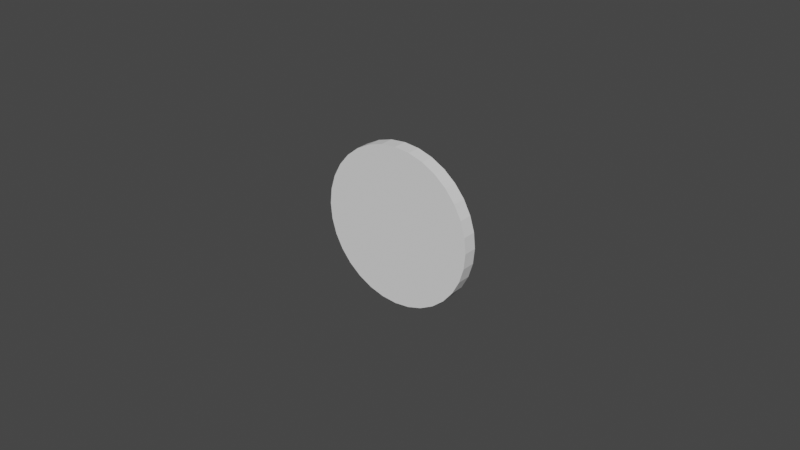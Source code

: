 # Source: bullet_decal.blend  (saved by Blender 2.80.49; exported with 4.5.12 LTS)
import bpy
from mathutils import Matrix  # noqa: F401  (used for matrix-valued properties, if any)

bpy.ops.wm.read_factory_settings(use_empty=True)
scene = bpy.context.scene
scene.name = 'Scene'

# ---- collections
col_collection = bpy.data.collections.new('Collection'); scene.collection.children.link(col_collection)

# ---- world
world_world = bpy.data.worlds.new('World'); scene.world = world_world
world_world.use_nodes = True; world_world.node_tree.nodes.clear()
_N = world_world.node_tree.nodes; _L = world_world.node_tree.links
n0 = _N.new('ShaderNodeOutputWorld'); n0.name = 'World Output'; n0.location = (300, 300)
n1 = _N.new('ShaderNodeBackground'); n1.name = 'Background'; n1.location = (10, 300)
n1.inputs[0].default_value = (0.05088, 0.05088, 0.05088, 1.0)
_L.new(n1.outputs[0], n0.inputs[0])
n0.is_active_output = True
world_world.color = (0.05088, 0.05088, 0.05088)
world_world.use_sun_shadow = False
world_world.sun_shadow_jitter_overblur = 0.0

# ---- meshes
me_cylinder = bpy.data.meshes.new('Cylinder')
me_cylinder.from_pydata([(0.0, 1.0, -1.0), (0.0, 1.0, 1.0), (0.1951, 0.9808, -1.0), (0.1951, 0.9808, 1.0), (0.3827, 0.9239, -1.0), (0.3827, 0.9239, 1.0), (0.5556, 0.8315, -1.0), (0.5556, 0.8315, 1.0), (0.7071, 0.7071, -1.0), (0.7071, 0.7071, 1.0), (0.8315, 0.5556, -1.0), (0.8315, 0.5556, 1.0), (0.9239, 0.3827, -1.0), (0.9239, 0.3827, 1.0), (0.9808, 0.1951, -1.0), (0.9808, 0.1951, 1.0), (1.0, 7.55e-08, -1.0), (1.0, 7.55e-08, 1.0), (0.9808, -0.1951, -1.0), (0.9808, -0.1951, 1.0), (0.9239, -0.3827, -1.0), (0.9239, -0.3827, 1.0), (0.8315, -0.5556, -1.0), (0.8315, -0.5556, 1.0), (0.7071, -0.7071, -1.0), (0.7071, -0.7071, 1.0), (0.5556, -0.8315, -1.0), (0.5556, -0.8315, 1.0), (0.3827, -0.9239, -1.0), (0.3827, -0.9239, 1.0), (0.1951, -0.9808, -1.0), (0.1951, -0.9808, 1.0), (-3.258e-07, -1.0, -1.0), (-3.258e-07, -1.0, 1.0), (-0.1951, -0.9808, -1.0), (-0.1951, -0.9808, 1.0), (-0.3827, -0.9239, -1.0), (-0.3827, -0.9239, 1.0), (-0.5556, -0.8315, -1.0), (-0.5556, -0.8315, 1.0), (-0.7071, -0.7071, -1.0), (-0.7071, -0.7071, 1.0), (-0.8315, -0.5556, -1.0), (-0.8315, -0.5556, 1.0), (-0.9239, -0.3827, -1.0), (-0.9239, -0.3827, 1.0), (-0.9808, -0.1951, -1.0), (-0.9808, -0.1951, 1.0), (-1.0, 9.656e-07, -1.0), (-1.0, 9.656e-07, 1.0), (-0.9808, 0.1951, -1.0), (-0.9808, 0.1951, 1.0), (-0.9239, 0.3827, -1.0), (-0.9239, 0.3827, 1.0), (-0.8315, 0.5556, -1.0), (-0.8315, 0.5556, 1.0), (-0.7071, 0.7071, -1.0), (-0.7071, 0.7071, 1.0), (-0.5556, 0.8315, -1.0), (-0.5556, 0.8315, 1.0), (-0.3827, 0.9239, -1.0), (-0.3827, 0.9239, 1.0), (-0.1951, 0.9808, -1.0), (-0.1951, 0.9808, 1.0)], [], [(0, 1, 3, 2), (2, 3, 5, 4), (4, 5, 7, 6), (6, 7, 9, 8), (8, 9, 11, 10), (10, 11, 13, 12), (12, 13, 15, 14), (14, 15, 17, 16), (16, 17, 19, 18), (18, 19, 21, 20), (20, 21, 23, 22), (22, 23, 25, 24), (24, 25, 27, 26), (26, 27, 29, 28), (28, 29, 31, 30), (30, 31, 33, 32), (32, 33, 35, 34), (34, 35, 37, 36), (36, 37, 39, 38), (38, 39, 41, 40), (40, 41, 43, 42), (42, 43, 45, 44), (44, 45, 47, 46), (46, 47, 49, 48), (48, 49, 51, 50), (50, 51, 53, 52), (52, 53, 55, 54), (54, 55, 57, 56), (56, 57, 59, 58), (58, 59, 61, 60), (3, 1, 63, 61, 59, 57, 55, 53, 51, 49, 47, 45, 43, 41, 39, 37, 35, 33, 31, 29, 27, 25, 23, 21, 19, 17, 15, 13, 11, 9, 7, 5), (60, 61, 63, 62), (62, 63, 1, 0), (0, 2, 4, 6, 8, 10, 12, 14, 16, 18, 20, 22, 24, 26, 28, 30, 32, 34, 36, 38, 40, 42, 44, 46, 48, 50, 52, 54, 56, 58, 60, 62)])
_uv = me_cylinder.uv_layers.new(name='UVMap')
_uv.uv.foreach_set('vector', [1.0, 0.5, 1.0, 1.0, 0.9688, 1.0, 0.9688, 0.5, 0.9688, 0.5, 0.9688, 1.0, 0.9375, 1.0, 0.9375, 0.5, 0.9375, 0.5, 0.9375, 1.0, 0.9062, 1.0, 0.9062, 0.5, 0.9062, 0.5, 0.9062, 1.0, 0.875, 1.0, 0.875, 0.5, 0.875, 0.5, 0.875, 1.0, 0.8438, 1.0, 0.8438, 0.5, 0.8438, 0.5, 0.8438, 1.0, 0.8125, 1.0, 0.8125, 0.5, 0.8125, 0.5, 0.8125, 1.0, 0.7812, 1.0, 0.7812, 0.5, 0.7812, 0.5, 0.7812, 1.0, 0.75, 1.0, 0.75, 0.5, 0.75, 0.5, 0.75, 1.0, 0.7188, 1.0, 0.7188, 0.5, 0.7188, 0.5, 0.7188, 1.0, 0.6875, 1.0, 0.6875, 0.5, 0.6875, 0.5, 0.6875, 1.0, 0.6562, 1.0, 0.6562, 0.5, 0.6562, 0.5, 0.6562, 1.0, 0.625, 1.0, 0.625, 0.5, 0.625, 0.5, 0.625, 1.0, 0.5938, 1.0, 0.5938, 0.5, 0.5938, 0.5, 0.5938, 1.0, 0.5625, 1.0, 0.5625, 0.5, 0.5625, 0.5, 0.5625, 1.0, 0.5312, 1.0, 0.5312, 0.5, 0.5312, 0.5, 0.5312, 1.0, 0.5, 1.0, 0.5, 0.5, 0.5, 0.5, 0.5, 1.0, 0.4688, 1.0, 0.4688, 0.5, 0.4688, 0.5, 0.4688, 1.0, 0.4375, 1.0, 0.4375, 0.5, 0.4375, 0.5, 0.4375, 1.0, 0.4062, 1.0, 0.4062, 0.5, 0.4062, 0.5, 0.4062, 1.0, 0.375, 1.0, 0.375, 0.5, 0.375, 0.5, 0.375, 1.0, 0.3438, 1.0, 0.3438, 0.5, 0.3438, 0.5, 0.3438, 1.0, 0.3125, 1.0, 0.3125, 0.5, 0.3125, 0.5, 0.3125, 1.0, 0.2812, 1.0, 0.2812, 0.5, 0.2812, 0.5, 0.2812, 1.0, 0.25, 1.0, 0.25, 0.5, 0.25, 0.5, 0.25, 1.0, 0.2188, 1.0, 0.2188, 0.5, 0.2188, 0.5, 0.2188, 1.0, 0.1875, 1.0, 0.1875, 0.5, 0.1875, 0.5, 0.1875, 1.0, 0.1562, 1.0, 0.1562, 0.5, 0.1562, 0.5, 0.1562, 1.0, 0.125, 1.0, 0.125, 0.5, 0.125, 0.5, 0.125, 1.0, 0.09375, 1.0, 0.09375, 0.5, 0.09375, 0.5, 0.09375, 1.0, 0.0625, 1.0, 0.0625, 0.5, 0.2968, 0.4854, 0.25, 0.49, 0.2032, 0.4854, 0.1582, 0.4717, 0.1167, 0.4496, 0.08029, 0.4197, 0.05045, 0.3833, 0.02827, 0.3418, 0.01461, 0.2968, 0.01, 0.25, 0.01461, 0.2032, 0.02827, 0.1582, 0.05045, 0.1167, 0.08029, 0.08029, 0.1167, 0.05045, 0.1582, 0.02827, 0.2032, 0.01461, 0.25, 0.01, 0.2968, 0.01461, 0.3418, 0.02827, 0.3833, 0.05045, 0.4197, 0.08029, 0.4496, 0.1167, 0.4717, 0.1582, 0.4854, 0.2032, 0.49, 0.25, 0.4854, 0.2968, 0.4717, 0.3418, 0.4496, 0.3833, 0.4197, 0.4197, 0.3833, 0.4496, 0.3418, 0.4717, 0.0625, 0.5, 0.0625, 1.0, 0.03125, 1.0, 0.03125, 0.5, 0.03125, 0.5, 0.03125, 1.0, 0.0, 1.0, 0.0, 0.5, 0.75, 0.49, 0.7968, 0.4854, 0.8418, 0.4717, 0.8833, 0.4496, 0.9197, 0.4197, 0.9496, 0.3833, 0.9717, 0.3418, 0.9854, 0.2968, 0.99, 0.25, 0.9854, 0.2032, 0.9717, 0.1582, 0.9496, 0.1167, 0.9197, 0.08029, 0.8833, 0.05045, 0.8418, 0.02827, 0.7968, 0.01461, 0.75, 0.01, 0.7032, 0.01461, 0.6582, 0.02827, 0.6167, 0.05045, 0.5803, 0.08029, 0.5504, 0.1167, 0.5283, 0.1582, 0.5146, 0.2032, 0.51, 0.25, 0.5146, 0.2968, 0.5283, 0.3418, 0.5504, 0.3833, 0.5803, 0.4197, 0.6167, 0.4496, 0.6582, 0.4717, 0.7032, 0.4854])
me_cylinder.use_remesh_preserve_volume = False
me_cylinder.use_remesh_preserve_attributes = False
me_cylinder.use_mirror_vertex_groups = False
me_cylinder.update()

# ---- objects
ob_cylinder = bpy.data.objects.new('Cylinder', me_cylinder)

# ---- transforms, parenting, visibility, modifiers, constraints
ob_cylinder.location = (0.0, 0.0, 0.0)
ob_cylinder.rotation_euler = (1.571, -0.0, 0.0)
ob_cylinder.scale = (0.0255, 0.0255, 0.002208)
ob_cylinder.lineart.crease_threshold = 0.0

# ---- collection membership
col_collection.objects.link(ob_cylinder)

# ---- scene / render settings (as saved in the file)
scene.frame_start = 1; scene.frame_end = 250; scene.frame_set(1)
scene.render.engine = 'BLENDER_EEVEE_NEXT'
scene.cycles.use_denoising = False
scene.cycles.samples = 128
scene.cycles.sampling_pattern = 'TABULATED_SOBOL'
scene.cycles.use_adaptive_sampling = False
scene.cycles.use_light_tree = False
scene.view_settings.view_transform = 'Filmic'
bpy.context.view_layer.update()

# ---- added for rendering (the .blend has no active camera and no usable light): camera, sun
cam_auto = bpy.data.cameras.new('AutoCamera')
cam_auto.lens = 50.0
cam_auto.sensor_width = 36.0
cam_auto.clip_end = 1000.0
ob_auto_camera = bpy.data.objects.new('AutoCamera', cam_auto)
scene.collection.objects.link(ob_auto_camera)
ob_auto_camera.location = (0.185045, -0.222054, 0.148036)
ob_auto_camera.rotation_euler = (1.09748, -7.21219e-08, 0.694738)
scene.camera = ob_auto_camera
light_auto_sun = bpy.data.lights.new('AutoSun', 'SUN')
light_auto_sun.energy = 3.0
light_auto_sun.angle = 0.0523599
ob_auto_sun = bpy.data.objects.new('AutoSun', light_auto_sun)
scene.collection.objects.link(ob_auto_sun)
ob_auto_sun.rotation_euler = (0.872665, 0.174533, 0.523599)
bpy.context.view_layer.update()

